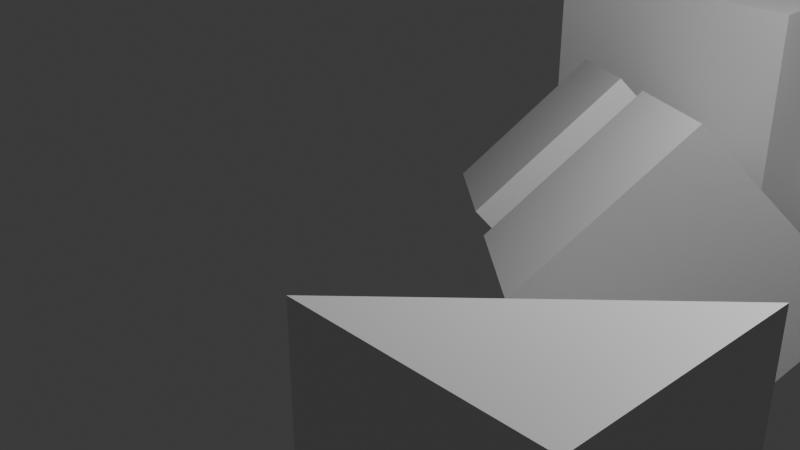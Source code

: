 # Source: Basics.blend  (saved by Blender 4.2.66; exported with 4.5.12 LTS)
import bpy
from mathutils import Matrix  # noqa: F401  (used for matrix-valued properties, if any)

bpy.ops.wm.read_factory_settings(use_empty=True)
scene = bpy.context.scene
scene.name = 'Scene'

# ---- collections
col_collection = bpy.data.collections.new('Collection'); scene.collection.children.link(col_collection)

# ---- materials (node trees are filled in below, after node groups)
mat_material = bpy.data.materials.new('Material')
mat_material.alpha_threshold = 0.0
mat_material.use_transparent_shadow = False
mat_material.roughness = 0.5
mat_material.line_color = (0.0, 0.0, 0.0, 1.0)

# ---- material node trees
mat_material.use_nodes = True; mat_material.node_tree.nodes.clear()
_N = mat_material.node_tree.nodes; _L = mat_material.node_tree.links
n0 = _N.new('ShaderNodeOutputMaterial'); n0.name = 'Material Output'; n0.location = (300, 300)
n1 = _N.new('ShaderNodeBsdfPrincipled'); n1.name = 'Principled BSDF'; n1.location = (10, 300)
n1.inputs[3].default_value = 1.45
_L.new(n1.outputs[0], n0.inputs[0])
n0.is_active_output = True

# ---- world
world_world = bpy.data.worlds.new('World'); scene.world = world_world
world_world.use_nodes = True; world_world.node_tree.nodes.clear()
_N = world_world.node_tree.nodes; _L = world_world.node_tree.links
n0 = _N.new('ShaderNodeOutputWorld'); n0.name = 'World Output'; n0.location = (300, 300)
n1 = _N.new('ShaderNodeBackground'); n1.name = 'Background'; n1.location = (10, 300)
n1.inputs[0].default_value = (0.05088, 0.05088, 0.05088, 1.0)
_L.new(n1.outputs[0], n0.inputs[0])
n0.is_active_output = True
world_world.color = (0.05088, 0.05088, 0.05088)
world_world.sun_shadow_jitter_overblur = 0.0

# ---- cameras
cam_camera = bpy.data.cameras.new('Camera')
cam_camera.clip_end = 100.0
cam_camera.ortho_scale = 7.314

# ---- lights
light_light = bpy.data.lights.new('Light', 'POINT')
light_light.energy = 1000.0
light_light.shadow_soft_size = 0.1

# ---- meshes
me_cube_001 = bpy.data.meshes.new('Cube.001')
me_cube_001.from_pydata([(1.0, 2.5, 1.0), (1.0, 2.5, -1.0), (1.0, 0.5, 1.0), (1.0, 0.5, -1.0), (-1.0, 2.5, 1.0), (-1.0, 2.5, -1.0), (-1.0, 0.5, 1.0), (-1.0, 0.5, -1.0), (1.0, -0.5, 1.0), (1.0, -0.5, -1.0), (1.0, -2.5, 1.0), (1.0, -2.5, -1.0), (-1.0, -0.5, 1.0), (-1.0, -0.5, -1.0), (-1.0, -2.5, 1.0), (-1.0, -2.5, -1.0)], [], [(0, 4, 6, 2), (3, 2, 6, 7), (7, 6, 4, 5), (5, 1, 3, 7), (1, 0, 2, 3), (5, 4, 0, 1), (8, 12, 14, 10), (11, 10, 14, 15), (15, 14, 12, 13), (13, 9, 11, 15), (9, 8, 10, 11), (13, 12, 8, 9)])
_uv = me_cube_001.uv_layers.new(name='UVMap')
_uv.uv.foreach_set('vector', [0.625, 0.5, 0.875, 0.5, 0.875, 0.75, 0.625, 0.75, 0.375, 0.75, 0.625, 0.75, 0.625, 1.0, 0.375, 1.0, 0.375, 0.0, 0.625, 0.0, 0.625, 0.25, 0.375, 0.25, 0.125, 0.5, 0.375, 0.5, 0.375, 0.75, 0.125, 0.75, 0.375, 0.5, 0.625, 0.5, 0.625, 0.75, 0.375, 0.75, 0.375, 0.25, 0.625, 0.25, 0.625, 0.5, 0.375, 0.5, 0.625, 0.5, 0.875, 0.5, 0.875, 0.75, 0.625, 0.75, 0.375, 0.75, 0.625, 0.75, 0.625, 1.0, 0.375, 1.0, 0.375, 0.0, 0.625, 0.0, 0.625, 0.25, 0.375, 0.25, 0.125, 0.5, 0.375, 0.5, 0.375, 0.75, 0.125, 0.75, 0.375, 0.5, 0.625, 0.5, 0.625, 0.75, 0.375, 0.75, 0.375, 0.25, 0.625, 0.25, 0.625, 0.5, 0.375, 0.5])
me_cube_001.materials.append(mat_material)
me_cube_001.use_mirror_vertex_groups = False
me_cube_001.update()
me_cube_002 = bpy.data.meshes.new('Cube.002')
me_cube_002.from_pydata([(1.0, 1.0, 1.0), (1.0, 1.0, -1.0), (1.0, -1.0, 1.0), (1.0, -1.0, -1.0), (-0.796, 0.2417, 0.5187), (-1.0, 1.0, -1.0), (-1.0, -1.0, 1.0), (-1.0, -1.0, -1.0)], [], [(0, 4, 6, 2), (3, 2, 6, 7), (7, 6, 4, 5), (5, 1, 3, 7), (1, 0, 2, 3), (5, 4, 0, 1)])
_uv = me_cube_002.uv_layers.new(name='UVMap')
_uv.uv.foreach_set('vector', [0.625, 0.5, 0.875, 0.5, 0.875, 0.75, 0.625, 0.75, 0.375, 0.75, 0.625, 0.75, 0.625, 1.0, 0.375, 1.0, 0.375, 0.0, 0.625, 0.0, 0.625, 0.25, 0.375, 0.25, 0.125, 0.5, 0.375, 0.5, 0.375, 0.75, 0.125, 0.75, 0.375, 0.5, 0.625, 0.5, 0.625, 0.75, 0.375, 0.75, 0.375, 0.25, 0.625, 0.25, 0.625, 0.5, 0.375, 0.5])
me_cube_002.materials.append(mat_material)
me_cube_002.use_mirror_vertex_groups = False
me_cube_002.update()
me_cube_003 = bpy.data.meshes.new('Cube.003')
me_cube_003.from_pydata([(1.718, 1.664, 1.529), (1.718, -1.475, 1.529), (-1.421, 1.664, 1.529), (-1.421, -1.475, 1.529), (0.5281, 0.9085, -1.289), (1.718, -1.475, -1.609), (-1.421, 1.664, -1.609), (-1.421, -1.475, -1.609)], [], [(0, 4, 6, 2), (3, 2, 6, 7), (7, 6, 4, 5), (5, 1, 3, 7), (1, 0, 2, 3), (5, 4, 0, 1)])
_uv = me_cube_003.uv_layers.new(name='UVMap')
_uv.uv.foreach_set('vector', [0.625, 0.5, 0.875, 0.5, 0.875, 0.75, 0.625, 0.75, 0.375, 0.75, 0.625, 0.75, 0.625, 1.0, 0.375, 1.0, 0.375, 0.0, 0.625, 0.0, 0.625, 0.25, 0.375, 0.25, 0.125, 0.5, 0.375, 0.5, 0.375, 0.75, 0.125, 0.75, 0.375, 0.5, 0.625, 0.5, 0.625, 0.75, 0.375, 0.75, 0.375, 0.25, 0.625, 0.25, 0.625, 0.5, 0.375, 0.5])
me_cube_003.materials.append(mat_material)
me_cube_003.update()
me_cube_004 = bpy.data.meshes.new('Cube.004')
me_cube_004.from_pydata([(-0.8892, -0.8778, -1.085), (-0.8892, -0.8778, 1.085), (-0.8892, 0.8778, -1.085), (-0.8892, 0.8778, 1.085), (0.8892, -0.8778, -1.085), (0.8892, -0.8778, 1.085), (0.8892, 0.8778, -1.085), (0.8892, 0.8778, 1.085)], [], [(0, 1, 3, 2), (2, 3, 7, 6), (6, 7, 5, 4), (4, 5, 1, 0), (2, 6, 4, 0), (7, 3, 1, 5)])
_uv = me_cube_004.uv_layers.new(name='UVMap')
_uv.uv.foreach_set('vector', [0.375, 0.0, 0.625, 0.0, 0.625, 0.25, 0.375, 0.25, 0.375, 0.25, 0.625, 0.25, 0.625, 0.5, 0.375, 0.5, 0.375, 0.5, 0.625, 0.5, 0.625, 0.75, 0.375, 0.75, 0.375, 0.75, 0.625, 0.75, 0.625, 1.0, 0.375, 1.0, 0.125, 0.5, 0.375, 0.5, 0.375, 0.75, 0.125, 0.75, 0.625, 0.5, 0.875, 0.5, 0.875, 0.75, 0.625, 0.75])
me_cube_004.materials.append(mat_material)
me_cube_004.update()

# ---- objects
ob_light = bpy.data.objects.new('Light', light_light)
ob_camera = bpy.data.objects.new('Camera', cam_camera)
ob_cube_001 = bpy.data.objects.new('Cube.001', me_cube_001)
ob_cube_003 = bpy.data.objects.new('Cube.003', me_cube_002)
ob_cube = bpy.data.objects.new('Cube', me_cube_003)
ob_cube_002 = bpy.data.objects.new('Cube.002', me_cube_004)

# ---- transforms, parenting, visibility, modifiers, constraints
ob_light.location = (4.076, 1.005, 5.904)
ob_light.rotation_euler = (0.6503, 0.05522, 1.866)
ob_light.lock_rotations_4d = False
ob_light.empty_display_type = 'ARROWS'
ob_light.color = (0.0, 0.0, 0.0, 0.0)
ob_light.hide_select = True
ob_light.lineart.crease_threshold = 0.0
ob_camera.location = (7.359, -6.926, 4.958)
ob_camera.rotation_euler = (1.109, 0.0, 0.8149)
ob_camera.lock_rotations_4d = False
ob_camera.empty_display_type = 'ARROWS'
ob_camera.color = (0.0, 0.0, 0.0, 0.0)
ob_camera.hide_select = True
ob_camera.display_type = 'WIRE'
ob_camera.lineart.crease_threshold = 0.0
ob_cube_001.location = (1.638, 1.5, 0.0)
ob_cube_001.rotation_euler = (-3.453, 0.7877, 0.6018)
ob_cube_001.lock_rotations_4d = False
ob_cube_001.empty_display_type = 'ARROWS'
ob_cube_001.lineart.crease_threshold = 0.0
ob_cube_003.location = (3.938, -2.644, 0.791)
ob_cube_003.lock_rotations_4d = False
ob_cube_003.empty_display_type = 'ARROWS'
ob_cube_003.lineart.crease_threshold = 0.0
ob_cube.location = (0.04001, 5.851, -0.09441)
ob_cube.rotation_euler = (1.571, -0.0, 1.571)
ob_cube_002.parent = ob_cube
ob_cube_002.matrix_parent_inverse = Matrix(((-4.371e-08, 1.0, -2.118e-22, -5.851), (4.371e-08, 1.911e-15, 1.0, 0.09441), (1.0, 4.371e-08, -4.371e-08, -0.04001), (-0.0, 0.0, 0.0, 1.0)))
ob_cube_002.location = (2.655, 6.68, -0.6915)
ob_cube_002.rotation_euler = (1.571, -0.0, 1.571)

# ---- collection membership
col_collection.objects.link(ob_light)
col_collection.objects.link(ob_camera)
col_collection.objects.link(ob_cube_001)
col_collection.objects.link(ob_cube_003)
col_collection.objects.link(ob_cube)
col_collection.objects.link(ob_cube_002)

# ---- scene / render settings (as saved in the file)
scene.camera = ob_camera
scene.frame_start = 1; scene.frame_end = 250; scene.frame_set(1)
scene.render.engine = 'BLENDER_EEVEE_NEXT'
bpy.context.view_layer.update()
